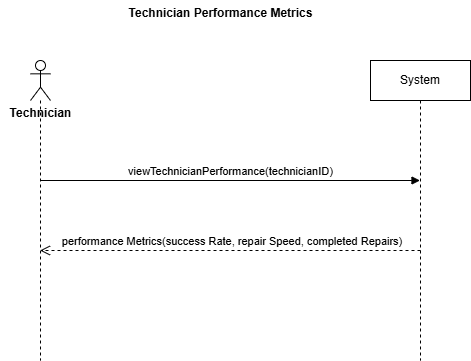

The diagram above was exported from draw.io. Its source (the exported page's mxGraphModel, read from the mxfile embedded in the PNG):
<mxGraphModel dx="1414" dy="785" grid="1" gridSize="10" guides="1" tooltips="1" connect="1" arrows="1" fold="1" page="1" pageScale="1" pageWidth="827" pageHeight="1169" math="0" shadow="0">
  <root>
    <mxCell id="0" />
    <mxCell id="1" parent="0" />
    <mxCell id="F-1QgnfrCd5-J-IN0O1P-3" parent="1" style="shape=umlLifeline;perimeter=lifelinePerimeter;whiteSpace=wrap;html=1;container=1;dropTarget=0;collapsible=0;recursiveResize=0;outlineConnect=0;portConstraint=eastwest;newEdgeStyle={&quot;curved&quot;:0,&quot;rounded&quot;:0};participant=umlActor;size=40;" value="" vertex="1">
      <mxGeometry height="300" width="20" x="110" y="100" as="geometry" />
    </mxCell>
    <mxCell id="F-1QgnfrCd5-J-IN0O1P-4" parent="1" style="shape=umlLifeline;perimeter=lifelinePerimeter;whiteSpace=wrap;html=1;container=1;dropTarget=0;collapsible=0;recursiveResize=0;outlineConnect=0;portConstraint=eastwest;newEdgeStyle={&quot;curved&quot;:0,&quot;rounded&quot;:0};" value="System" vertex="1">
      <mxGeometry height="300" width="100" x="450" y="100" as="geometry" />
    </mxCell>
    <mxCell id="F-1QgnfrCd5-J-IN0O1P-5" parent="1" style="text;align=center;fontStyle=1;verticalAlign=middle;spacingLeft=3;spacingRight=3;strokeColor=none;rotatable=0;points=[[0,0.5],[1,0.5]];portConstraint=eastwest;html=1;" value=" Technician Performance Metrics" vertex="1">
      <mxGeometry height="26" width="180" x="210" y="40" as="geometry" />
    </mxCell>
    <mxCell id="F-1QgnfrCd5-J-IN0O1P-6" parent="1" style="text;align=center;fontStyle=1;verticalAlign=middle;spacingLeft=3;spacingRight=3;strokeColor=none;rotatable=0;points=[[0,0.5],[1,0.5]];portConstraint=eastwest;html=1;" value="Technician" vertex="1">
      <mxGeometry height="26" width="80" x="80" y="140" as="geometry" />
    </mxCell>
    <mxCell id="F-1QgnfrCd5-J-IN0O1P-7" edge="1" parent="1" style="html=1;verticalAlign=bottom;endArrow=block;curved=0;rounded=0;" target="F-1QgnfrCd5-J-IN0O1P-4" value="viewTechnicianPerformance(technicianID)">
      <mxGeometry relative="1" width="80" as="geometry">
        <mxPoint x="120" y="220" as="sourcePoint" />
        <mxPoint x="200" y="220" as="targetPoint" />
      </mxGeometry>
    </mxCell>
    <mxCell id="F-1QgnfrCd5-J-IN0O1P-12" edge="1" parent="1" style="html=1;verticalAlign=bottom;endArrow=open;dashed=1;endSize=8;curved=0;rounded=0;" target="F-1QgnfrCd5-J-IN0O1P-3" value="&amp;nbsp;performance Metrics(success Rate, repair Speed, completed Repairs)">
      <mxGeometry relative="1" as="geometry">
        <mxPoint x="500" y="290" as="sourcePoint" />
        <mxPoint x="420" y="290" as="targetPoint" />
      </mxGeometry>
    </mxCell>
  </root>
</mxGraphModel>